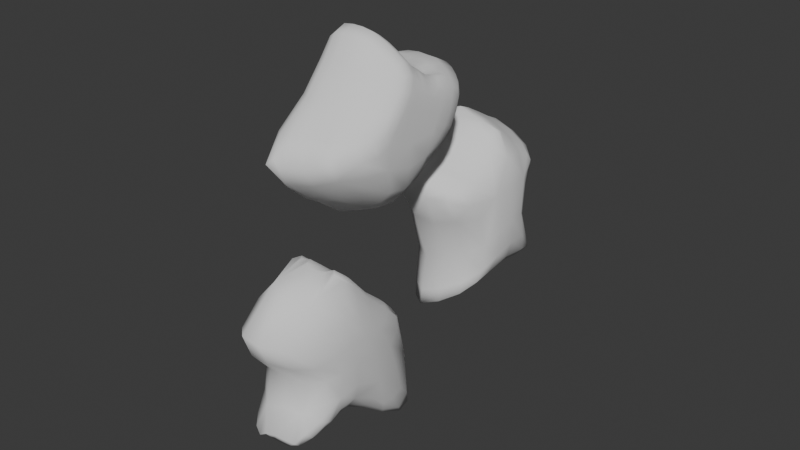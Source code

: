 # Source: Ore.blend  (saved by Blender 5.3.31; exported with 4.5.12 LTS)
import bpy
from mathutils import Matrix  # noqa: F401  (used for matrix-valued properties, if any)

bpy.ops.wm.read_factory_settings(use_empty=True)
scene = bpy.context.scene
scene.name = 'Scene'

# ---- world
world_world = bpy.data.worlds.new('World'); scene.world = world_world
world_world.use_nodes = True; world_world.node_tree.nodes.clear()
_N = world_world.node_tree.nodes; _L = world_world.node_tree.links
n0 = _N.new('ShaderNodeOutputWorld'); n0.name = 'World Output'; n0.location = (200, 100)
n1 = _N.new('ShaderNodeBackground'); n1.name = 'Background'; n1.location = (-200, 100)
n1.inputs[0].default_value = (0.05088, 0.05088, 0.05088, 1.0)
_L.new(n1.outputs[0], n0.inputs[0])
n0.is_active_output = True
world_world.color = (0.05088, 0.05088, 0.05088)
world_world.sun_shadow_jitter_overblur = 0.0

# ---- meshes
me_cube_001 = bpy.data.meshes.new('Cube.001')
me_cube_001.from_pydata([(-0.7845, -0.708, -0.6132), (-0.7845, -1.13, 0.3327), (-0.7845, 1.132, -1.163), (-0.7845, 0.3092, 0.404), (-0.1243, -0.4048, -0.4322), (-0.1243, -0.6574, 0.1342), (-0.1243, 0.6972, -0.7614), (-0.1243, 0.2044, 0.1769), (-0.7845, -0.0003279, -0.3844), (-0.7845, -0.1791, 0.05582), (-0.7845, 0.01141, 0.9624), (-0.7845, 0.8559, 0.1182), (-0.4544, 1.132, -1.163), (-0.4544, 0.3092, 0.404), (-0.1243, 0.5317, 0.005761), (-0.1243, 0.01901, -0.2952), (-0.1243, 0.02613, 0.5114), (-0.1243, -0.08806, -0.0316), (-0.4544, -0.708, -0.6132), (-0.4544, -1.13, 0.3327), (-0.4544, 0.01156, 0.9625), (-0.4544, -0.0003279, -0.3844), (-0.4544, -0.1791, 0.05582), (-0.1243, 0.02613, 0.005761), (-0.4544, 0.8559, 0.1182), (-0.7845, 0.01156, 0.1182), (-0.7845, -0.3482, -0.6697), (-0.6195, 1.132, -1.163), (-0.1243, 0.3617, -0.6306), (-0.2893, -0.708, -0.6132), (-0.7845, 0.5719, -0.9445), (-0.2893, 1.132, -1.163), (-0.1243, -0.1893, -0.4661), (-0.6195, -0.708, -0.6132), (-0.4544, -0.3482, -0.6697), (-0.4544, 0.5719, -0.9445), (-0.6195, -0.0003279, -0.3844), (-0.2893, -0.0003279, -0.3844), (-0.2893, 0.5719, -0.9445), (-0.6195, 0.5719, -0.9445), (-0.6195, -0.3482, -0.6697), (-0.2893, -0.3482, -0.6697), (-0.3444, 0.3092, 0.404), (-0.2343, 0.3092, 0.404), (-0.6745, 0.3092, 0.404), (-0.5644, 0.3092, 0.404), (-0.3444, 0.01122, 0.9623), (-0.2343, 0.01156, 0.9625), (-0.6745, 0.01141, 0.9625), (-0.5644, 0.01156, 0.9625), (-0.3444, 0.8559, 0.1182), (-0.2343, 0.8559, 0.1182), (-0.6745, 0.8559, 0.1182), (-0.5644, 0.8559, 0.1182), (-0.923, 1.239, -0.6494), (-0.923, 1.189, 0.9748), (-0.923, 3.239, -0.6494), (-0.923, 3.011, 1.063), (-0.1389, 1.603, -0.1734), (-0.1389, 1.572, 0.8145), (-0.1389, 2.82, -0.1734), (-0.1389, 2.681, 0.8685), (-0.923, 2.311, -0.2483), (-0.923, 1.856, -0.09703), (-0.8831, 2.095, 1.514), (-0.923, 2.441, 0.2281), (-0.5312, 3.088, -0.4767), (-0.5312, 2.892, 0.9962), (-0.1389, 2.334, 0.3604), (-0.1389, 2.255, 0.07061), (-0.1146, 2.124, 1.142), (-0.1389, 1.978, 0.1626), (-0.5312, 1.369, -0.4767), (-0.5312, 1.325, 0.92), (-0.4969, 2.105, 1.383), (-0.5312, 2.29, -0.1317), (-0.5312, 1.899, -0.001675), (-0.1389, 2.211, 0.4349), (-0.5312, 2.402, 0.2779), (-0.923, 2.239, 0.3506), (-0.7275, 1.189, 0.9748), (-0.3366, 1.189, 0.9748), (-0.2966, 2.095, 1.514), (-0.6876, 2.095, 1.514), (-0.9022, 2.422, 1.34), (-0.9229, 2.754, 1.16), (-0.1324, 1.975, 0.9937), (-0.1389, 1.785, 0.8907), (-0.923, 1.539, 1.1), (-0.9123, 1.85, 1.269), (-0.1389, 2.524, 0.9269), (-0.1263, 2.322, 1.037), (-0.5219, 1.894, 1.173), (-0.5312, 1.626, 1.028), (-0.5311, 2.671, 1.079), (-0.5133, 2.385, 1.234), (-0.9119, 0.2874, 1.054), (-0.9119, 0.634, 2.563), (-0.9119, 1.164, 1.177), (-0.9119, 1.815, 2.032), (-0.1547, 0.5134, 1.331), (-0.1547, 0.7254, 2.254), (-0.1533, 1.046, 1.41), (-0.1547, 1.448, 1.929), (-0.9119, 0.7266, 0.6646), (-0.9119, -0.4785, 1.609), (-0.9119, 0.9212, 2.271), (-0.9119, 1.524, 1.304), (-0.5109, 1.111, 1.271), (-0.5333, 1.815, 2.032), (-0.1547, 1.27, 1.484), (-0.1547, 0.782, 1.093), (-0.1547, 0.901, 2.076), (-0.1547, 0.04505, 1.67), (-0.5128, 0.3818, 1.163), (-0.5333, 0.634, 2.563), (-0.5333, 0.9212, 2.271), (-0.5128, 0.7498, 0.8359), (-0.5128, -0.2599, 1.627), (-0.1547, 0.7241, 1.696), (-0.5128, 1.418, 1.371), (-0.9119, 0.632, 1.65), (-0.9119, 0.3935, 1.951), (-0.9119, 1.34, 2.101), (-0.3542, 1.661, 1.982), (-0.1547, 0.8645, 2.179), (-0.7226, 0.634, 2.563), (-0.9119, 0.8614, 2.441), (-0.9119, 1.709, 1.659), (-0.7226, 1.815, 2.032), (-0.1547, 1.383, 1.701), (-0.1547, 1.157, 1.971), (-0.1547, 0.5783, 1.879), (-0.3542, 0.6722, 2.426), (-0.5333, 0.8614, 2.441), (-0.5333, 1.34, 2.101), (-0.3542, 0.9128, 2.182), (-0.7226, 0.9212, 2.271), (-0.7226, -0.4785, 1.609), (-0.3542, -0.2599, 1.627), (-0.5333, 0.3935, 1.951), (-0.1547, 0.4458, 1.63), (-0.1547, 1.008, 1.687), (-0.1547, 0.7952, 1.916), (-0.3542, 1.418, 1.371), (-0.7226, 1.524, 1.304), (-0.5333, 1.709, 1.659), (-0.9119, 1.097, 1.637), (-0.9119, 0.1768, 1.543), (-0.9119, 0.7482, 2.01), (-0.9119, 0.5919, 2.068), (-0.7226, 1.709, 1.659), (-0.1547, 1.118, 1.769), (-0.3542, 0.4707, 1.913), (-0.7226, 1.34, 2.101), (-0.3542, 1.264, 2.039), (-0.3542, 0.8627, 2.324), (-0.7226, 0.8614, 2.441), (-0.7226, 0.3935, 1.951), (-0.1547, 0.6996, 1.951), (-0.3542, 1.573, 1.669), (-0.9119, 1.276, 1.77), (-0.1547, 1.011, 1.951), (-0.5333, 1.102, 2.068), (-0.2494, 0.9212, 2.271), (-0.628, 0.9212, 2.271), (-0.9119, 1.102, 2.068), (-0.4387, 0.9212, 2.271), (-0.8172, 0.9212, 2.271), (-0.7226, 1.102, 2.068), (-0.628, 1.34, 2.101), (-0.8172, 1.34, 2.101), (-0.3542, 1.064, 2.012), (-0.2494, 1.34, 2.101), (-0.4387, 1.34, 2.101), (-0.2494, 1.102, 2.068), (-0.628, 1.102, 2.068), (-0.8172, 1.102, 2.068), (-0.4387, 1.102, 2.068)], [], [(25, 10, 3, 11), (51, 43, 7, 14), (23, 16, 5, 17), (22, 19, 1, 9), (41, 32, 4, 29), (20, 49, 48, 10, 1, 19), (16, 47, 46, 20, 19, 5), (42, 13, 20, 46), (44, 3, 10, 48), (40, 34, 18, 33), (39, 35, 21, 36), (38, 28, 15, 37), (18, 22, 9, 0, 33), (4, 17, 22, 18, 29), (17, 5, 19, 22), (15, 23, 17, 4, 32), (6, 14, 23, 15, 28), (14, 7, 16, 23), (12, 24, 50, 51, 14, 6, 31), (2, 11, 52, 53, 24, 12, 27), (53, 45, 13, 24), (8, 25, 11, 2, 30), (0, 9, 25, 8, 26), (9, 1, 10, 25), (35, 38, 37, 21), (12, 31, 38, 35), (31, 6, 28, 38), (30, 39, 36, 8), (2, 27, 39, 30), (27, 12, 35, 39), (26, 40, 33, 0), (8, 36, 40, 26), (36, 21, 34, 40), (34, 41, 29, 18), (21, 37, 41, 34), (37, 15, 32, 41), (11, 3, 44, 52), (52, 44, 45, 53), (13, 45, 49, 20), (45, 44, 48, 49), (7, 43, 47, 16), (43, 42, 46, 47), (24, 13, 42, 50), (50, 42, 43, 51), (79, 64, 84, 85, 57, 65), (78, 67, 61, 68), (77, 70, 86, 87, 59, 71), (76, 73, 80, 55, 63), (75, 69, 58, 72), (93, 88, 55, 80, 73), (87, 93, 73, 81, 59), (91, 95, 74, 82, 70), (95, 84, 64, 83, 74), (62, 75, 72, 54), (56, 66, 75, 62), (66, 60, 69, 75), (72, 76, 63, 54), (58, 71, 76, 72), (71, 59, 81, 73, 76), (69, 77, 71, 58), (60, 68, 77, 69), (68, 61, 90, 91, 70, 77), (66, 78, 68, 60), (56, 65, 78, 66), (65, 57, 67, 78), (62, 79, 65, 56), (54, 63, 79, 62), (63, 55, 88, 89, 64, 79), (67, 57, 85, 94), (94, 85, 84, 95), (61, 67, 94, 90), (90, 94, 95, 91), (70, 82, 74, 92, 86), (86, 92, 93, 87), (74, 83, 64, 89, 92), (92, 89, 88, 93), (161, 123, 99, 128), (160, 124, 103, 130), (159, 125, 101, 132), (158, 126, 97, 122), (117, 111, 100, 114), (157, 127, 97, 126), (156, 134, 115, 133), (178, 163, 116, 167), (177, 166, 106, 168), (104, 117, 114, 96), (98, 108, 117, 104), (108, 102, 111, 117), (114, 118, 138, 105, 96), (100, 113, 139, 118, 114), (153, 133, 115, 140), (111, 119, 141, 113, 100), (102, 110, 142, 119, 111), (152, 131, 162, 112, 143), (108, 120, 144, 110, 102), (98, 107, 145, 120, 108), (151, 129, 109, 146), (104, 121, 147, 107, 98), (96, 105, 148, 121, 104), (150, 127, 106, 149), (148, 150, 149, 121), (105, 122, 150, 148), (122, 97, 127, 150), (145, 151, 146, 120), (107, 128, 151, 145), (128, 99, 129, 151), (142, 152, 143, 119), (110, 130, 152, 142), (130, 103, 131, 152), (139, 153, 140, 118), (113, 132, 153, 139), (132, 101, 133, 153), (176, 169, 137, 165), (109, 129, 154, 170, 135), (129, 99, 123, 171, 154), (175, 172, 136, 164), (103, 124, 155, 173, 131), (124, 109, 135, 174, 155), (125, 156, 133, 101), (112, 164, 136, 156, 125), (136, 167, 116, 134, 156), (134, 157, 126, 115), (116, 165, 137, 157, 134), (137, 168, 106, 127, 157), (138, 158, 122, 105), (118, 140, 158, 138), (140, 115, 126, 158), (141, 159, 132, 113), (119, 143, 159, 141), (143, 112, 125, 159), (144, 160, 130, 110), (120, 146, 160, 144), (146, 109, 124, 160), (147, 161, 128, 107), (121, 149, 161, 147), (149, 106, 166, 123, 161), (162, 175, 164, 112), (131, 173, 175, 162), (173, 155, 172, 175), (163, 176, 165, 116), (135, 170, 176, 163), (170, 154, 169, 176), (169, 177, 168, 137), (154, 171, 177, 169), (171, 123, 166, 177), (172, 178, 167, 136), (155, 174, 178, 172), (174, 135, 163, 178)])
me_cube_001.polygons.foreach_set('use_smooth', [True] * 148)
_uv = me_cube_001.uv_layers.new(name='UVMap')
_uv.uv.foreach_set('vector', [0.5, 0.125, 0.625, 0.125, 0.625, 0.25, 0.5, 0.25, 0.5, 0.4583, 0.625, 0.4583, 0.625, 0.5, 0.5, 0.5, 0.5, 0.625, 0.625, 0.625, 0.625, 0.75, 0.5, 0.75, 0.5, 0.875, 0.625, 0.875, 0.625, 1.0, 0.5, 1.0, 0.3125, 0.6875, 0.375, 0.6875, 0.375, 0.75, 0.3125, 0.75, 0.75, 0.625, 0.7917, 0.625, 0.8333, 0.625, 0.875, 0.625, 0.875, 0.75, 0.75, 0.75, 0.625, 0.625, 0.6667, 0.625, 0.7083, 0.625, 0.75, 0.625, 0.75, 0.75, 0.625, 0.75, 0.7083, 0.5, 0.75, 0.5, 0.75, 0.625, 0.7083, 0.625, 0.8333, 0.5, 0.875, 0.5, 0.875, 0.625, 0.8333, 0.625, 0.1875, 0.6875, 0.25, 0.6875, 0.25, 0.75, 0.1875, 0.75, 0.1875, 0.5625, 0.25, 0.5625, 0.25, 0.625, 0.1875, 0.625, 0.3125, 0.5625, 0.375, 0.5625, 0.375, 0.625, 0.3125, 0.625, 0.375, 0.875, 0.5, 0.875, 0.5, 1.0, 0.375, 1.0, 0.375, 0.9375, 0.375, 0.75, 0.5, 0.75, 0.5, 0.875, 0.375, 0.875, 0.375, 0.8125, 0.5, 0.75, 0.625, 0.75, 0.625, 0.875, 0.5, 0.875, 0.375, 0.625, 0.5, 0.625, 0.5, 0.75, 0.375, 0.75, 0.375, 0.6875, 0.375, 0.5, 0.5, 0.5, 0.5, 0.625, 0.375, 0.625, 0.375, 0.5625, 0.5, 0.5, 0.625, 0.5, 0.625, 0.625, 0.5, 0.625, 0.375, 0.375, 0.5, 0.375, 0.5, 0.4167, 0.5, 0.4583, 0.5, 0.5, 0.375, 0.5, 0.375, 0.4375, 0.375, 0.25, 0.5, 0.25, 0.5, 0.2917, 0.5, 0.3333, 0.5, 0.375, 0.375, 0.375, 0.375, 0.3125, 0.5, 0.3333, 0.625, 0.3333, 0.625, 0.375, 0.5, 0.375, 0.375, 0.125, 0.5, 0.125, 0.5, 0.25, 0.375, 0.25, 0.375, 0.1875, 0.375, 0.0, 0.5, 0.0, 0.5, 0.125, 0.375, 0.125, 0.375, 0.0625, 0.5, 0.0, 0.625, 0.0, 0.625, 0.125, 0.5, 0.125, 0.25, 0.5625, 0.3125, 0.5625, 0.3125, 0.625, 0.25, 0.625, 0.25, 0.5, 0.3125, 0.5, 0.3125, 0.5625, 0.25, 0.5625, 0.3125, 0.5, 0.375, 0.5, 0.375, 0.5625, 0.3125, 0.5625, 0.125, 0.5625, 0.1875, 0.5625, 0.1875, 0.625, 0.125, 0.625, 0.125, 0.5, 0.1875, 0.5, 0.1875, 0.5625, 0.125, 0.5625, 0.1875, 0.5, 0.25, 0.5, 0.25, 0.5625, 0.1875, 0.5625, 0.125, 0.6875, 0.1875, 0.6875, 0.1875, 0.75, 0.125, 0.75, 0.125, 0.625, 0.1875, 0.625, 0.1875, 0.6875, 0.125, 0.6875, 0.1875, 0.625, 0.25, 0.625, 0.25, 0.6875, 0.1875, 0.6875, 0.25, 0.6875, 0.3125, 0.6875, 0.3125, 0.75, 0.25, 0.75, 0.25, 0.625, 0.3125, 0.625, 0.3125, 0.6875, 0.25, 0.6875, 0.3125, 0.625, 0.375, 0.625, 0.375, 0.6875, 0.3125, 0.6875, 0.5, 0.25, 0.625, 0.25, 0.625, 0.2917, 0.5, 0.2917, 0.5, 0.2917, 0.625, 0.2917, 0.625, 0.3333, 0.5, 0.3333, 0.75, 0.5, 0.7917, 0.5, 0.7917, 0.625, 0.75, 0.625, 0.7917, 0.5, 0.8333, 0.5, 0.8333, 0.625, 0.7917, 0.625, 0.625, 0.5, 0.6667, 0.5, 0.6667, 0.625, 0.625, 0.625, 0.6667, 0.5, 0.7083, 0.5, 0.7083, 0.625, 0.6667, 0.625, 0.5, 0.375, 0.625, 0.375, 0.625, 0.4167, 0.5, 0.4167, 0.5, 0.4167, 0.625, 0.4167, 0.625, 0.4583, 0.5, 0.4583, 0.5, 0.125, 0.625, 0.125, 0.625, 0.1667, 0.625, 0.2083, 0.625, 0.25, 0.5, 0.25, 0.5, 0.375, 0.625, 0.375, 0.625, 0.5, 0.5, 0.5, 0.5, 0.625, 0.625, 0.625, 0.625, 0.6667, 0.625, 0.7083, 0.625, 0.75, 0.5, 0.75, 0.5, 0.875, 0.625, 0.875, 0.625, 0.9375, 0.625, 1.0, 0.5, 1.0, 0.25, 0.625, 0.375, 0.625, 0.375, 0.75, 0.25, 0.75, 0.75, 0.7083, 0.875, 0.7083, 0.875, 0.75, 0.8125, 0.75, 0.75, 0.75, 0.625, 0.7083, 0.75, 0.7083, 0.75, 0.75, 0.6875, 0.75, 0.625, 0.75, 0.625, 0.5833, 0.75, 0.5833, 0.75, 0.625, 0.6875, 0.625, 0.625, 0.625, 0.75, 0.5833, 0.875, 0.5833, 0.875, 0.625, 0.8125, 0.625, 0.75, 0.625, 0.125, 0.625, 0.25, 0.625, 0.25, 0.75, 0.125, 0.75, 0.125, 0.5, 0.25, 0.5, 0.25, 0.625, 0.125, 0.625, 0.25, 0.5, 0.375, 0.5, 0.375, 0.625, 0.25, 0.625, 0.375, 0.875, 0.5, 0.875, 0.5, 1.0, 0.375, 1.0, 0.375, 0.75, 0.5, 0.75, 0.5, 0.875, 0.375, 0.875, 0.5, 0.75, 0.625, 0.75, 0.625, 0.8125, 0.625, 0.875, 0.5, 0.875, 0.375, 0.625, 0.5, 0.625, 0.5, 0.75, 0.375, 0.75, 0.375, 0.5, 0.5, 0.5, 0.5, 0.625, 0.375, 0.625, 0.5, 0.5, 0.625, 0.5, 0.625, 0.5417, 0.625, 0.5833, 0.625, 0.625, 0.5, 0.625, 0.375, 0.375, 0.5, 0.375, 0.5, 0.5, 0.375, 0.5, 0.375, 0.25, 0.5, 0.25, 0.5, 0.375, 0.375, 0.375, 0.5, 0.25, 0.625, 0.25, 0.625, 0.375, 0.5, 0.375, 0.375, 0.125, 0.5, 0.125, 0.5, 0.25, 0.375, 0.25, 0.375, 0.0, 0.5, 0.0, 0.5, 0.125, 0.375, 0.125, 0.5, 0.0, 0.625, 0.0, 0.625, 0.04167, 0.625, 0.08333, 0.625, 0.125, 0.5, 0.125, 0.75, 0.5, 0.875, 0.5, 0.875, 0.5417, 0.75, 0.5417, 0.75, 0.5417, 0.875, 0.5417, 0.875, 0.5833, 0.75, 0.5833, 0.625, 0.5, 0.75, 0.5, 0.75, 0.5417, 0.625, 0.5417, 0.625, 0.5417, 0.75, 0.5417, 0.75, 0.5833, 0.625, 0.5833, 0.625, 0.625, 0.6875, 0.625, 0.75, 0.625, 0.75, 0.6667, 0.625, 0.6667, 0.625, 0.6667, 0.75, 0.6667, 0.75, 0.7083, 0.625, 0.7083, 0.75, 0.625, 0.8125, 0.625, 0.875, 0.625, 0.875, 0.6667, 0.75, 0.6667, 0.75, 0.6667, 0.875, 0.6667, 0.875, 0.7083, 0.75, 0.7083, 0.5625, 0.1875, 0.625, 0.1875, 0.625, 0.25, 0.5625, 0.25, 0.5625, 0.4375, 0.625, 0.4375, 0.625, 0.5, 0.5625, 0.5, 0.5625, 0.6875, 0.625, 0.6875, 0.625, 0.75, 0.5625, 0.75, 0.5625, 0.9375, 0.625, 0.9375, 0.625, 1.0, 0.5625, 1.0, 0.25, 0.625, 0.375, 0.625, 0.375, 0.75, 0.25, 0.75, 0.8125, 0.6875, 0.875, 0.6875, 0.875, 0.75, 0.8125, 0.75, 0.6875, 0.6875, 0.75, 0.6875, 0.75, 0.75, 0.6875, 0.75, 0.7188, 0.5938, 0.75, 0.5938, 0.75, 0.625, 0.7188, 0.625, 0.8438, 0.5938, 0.875, 0.5938, 0.875, 0.625, 0.8438, 0.625, 0.125, 0.625, 0.25, 0.625, 0.25, 0.75, 0.125, 0.75, 0.125, 0.5, 0.25, 0.5, 0.25, 0.625, 0.125, 0.625, 0.25, 0.5, 0.375, 0.5, 0.375, 0.625, 0.25, 0.625, 0.375, 0.875, 0.5, 0.875, 0.5, 0.9375, 0.5, 1.0, 0.375, 1.0, 0.375, 0.75, 0.5, 0.75, 0.5, 0.8125, 0.5, 0.875, 0.375, 0.875, 0.5625, 0.8125, 0.625, 0.8125, 0.625, 0.875, 0.5625, 0.875, 0.375, 0.625, 0.5, 0.625, 0.5, 0.6875, 0.5, 0.75, 0.375, 0.75, 0.375, 0.5, 0.5, 0.5, 0.5, 0.5625, 0.5, 0.625, 0.375, 0.625, 0.5625, 0.5625, 0.625, 0.5625, 0.625, 0.5938, 0.625, 0.625, 0.5625, 0.625, 0.375, 0.375, 0.5, 0.375, 0.5, 0.4375, 0.5, 0.5, 0.375, 0.5, 0.375, 0.25, 0.5, 0.25, 0.5, 0.3125, 0.5, 0.375, 0.375, 0.375, 0.5625, 0.3125, 0.625, 0.3125, 0.625, 0.375, 0.5625, 0.375, 0.375, 0.125, 0.5, 0.125, 0.5, 0.1875, 0.5, 0.25, 0.375, 0.25, 0.375, 0.0, 0.5, 0.0, 0.5, 0.0625, 0.5, 0.125, 0.375, 0.125, 0.5625, 0.0625, 0.625, 0.0625, 0.625, 0.125, 0.5625, 0.125, 0.5, 0.0625, 0.5625, 0.0625, 0.5625, 0.125, 0.5, 0.125, 0.5, 0.0, 0.5625, 0.0, 0.5625, 0.0625, 0.5, 0.0625, 0.5625, 0.0, 0.625, 0.0, 0.625, 0.0625, 0.5625, 0.0625, 0.5, 0.3125, 0.5625, 0.3125, 0.5625, 0.375, 0.5, 0.375, 0.5, 0.25, 0.5625, 0.25, 0.5625, 0.3125, 0.5, 0.3125, 0.5625, 0.25, 0.625, 0.25, 0.625, 0.3125, 0.5625, 0.3125, 0.5, 0.5625, 0.5625, 0.5625, 0.5625, 0.625, 0.5, 0.625, 0.5, 0.5, 0.5625, 0.5, 0.5625, 0.5625, 0.5, 0.5625, 0.5625, 0.5, 0.625, 0.5, 0.625, 0.5625, 0.5625, 0.5625, 0.5, 0.8125, 0.5625, 0.8125, 0.5625, 0.875, 0.5, 0.875, 0.5, 0.75, 0.5625, 0.75, 0.5625, 0.8125, 0.5, 0.8125, 0.5625, 0.75, 0.625, 0.75, 0.625, 0.8125, 0.5625, 0.8125, 0.7812, 0.5938, 0.8125, 0.5938, 0.8125, 0.625, 0.7812, 0.625, 0.75, 0.5, 0.8125, 0.5, 0.8125, 0.5625, 0.7812, 0.5625, 0.75, 0.5625, 0.8125, 0.5, 0.875, 0.5, 0.875, 0.5625, 0.8438, 0.5625, 0.8125, 0.5625, 0.6562, 0.5938, 0.6875, 0.5938, 0.6875, 0.625, 0.6562, 0.625, 0.625, 0.5, 0.6875, 0.5, 0.6875, 0.5625, 0.6562, 0.5625, 0.625, 0.5625, 0.6875, 0.5, 0.75, 0.5, 0.75, 0.5625, 0.7188, 0.5625, 0.6875, 0.5625, 0.625, 0.6875, 0.6875, 0.6875, 0.6875, 0.75, 0.625, 0.75, 0.625, 0.625, 0.6562, 0.625, 0.6875, 0.625, 0.6875, 0.6875, 0.625, 0.6875, 0.6875, 0.625, 0.7188, 0.625, 0.75, 0.625, 0.75, 0.6875, 0.6875, 0.6875, 0.75, 0.6875, 0.8125, 0.6875, 0.8125, 0.75, 0.75, 0.75, 0.75, 0.625, 0.7812, 0.625, 0.8125, 0.625, 0.8125, 0.6875, 0.75, 0.6875, 0.8125, 0.625, 0.8438, 0.625, 0.875, 0.625, 0.875, 0.6875, 0.8125, 0.6875, 0.5, 0.9375, 0.5625, 0.9375, 0.5625, 1.0, 0.5, 1.0, 0.5, 0.875, 0.5625, 0.875, 0.5625, 0.9375, 0.5, 0.9375, 0.5625, 0.875, 0.625, 0.875, 0.625, 0.9375, 0.5625, 0.9375, 0.5, 0.6875, 0.5625, 0.6875, 0.5625, 0.75, 0.5, 0.75, 0.5, 0.625, 0.5625, 0.625, 0.5625, 0.6875, 0.5, 0.6875, 0.5625, 0.625, 0.625, 0.625, 0.625, 0.6875, 0.5625, 0.6875, 0.5, 0.4375, 0.5625, 0.4375, 0.5625, 0.5, 0.5, 0.5, 0.5, 0.375, 0.5625, 0.375, 0.5625, 0.4375, 0.5, 0.4375, 0.5625, 0.375, 0.625, 0.375, 0.625, 0.4375, 0.5625, 0.4375, 0.5, 0.1875, 0.5625, 0.1875, 0.5625, 0.25, 0.5, 0.25, 0.5, 0.125, 0.5625, 0.125, 0.5625, 0.1875, 0.5, 0.1875, 0.5625, 0.125, 0.625, 0.125, 0.625, 0.1562, 0.625, 0.1875, 0.5625, 0.1875, 0.625, 0.5938, 0.6562, 0.5938, 0.6562, 0.625, 0.625, 0.625, 0.625, 0.5625, 0.6562, 0.5625, 0.6562, 0.5938, 0.625, 0.5938, 0.6562, 0.5625, 0.6875, 0.5625, 0.6875, 0.5938, 0.6562, 0.5938, 0.75, 0.5938, 0.7812, 0.5938, 0.7812, 0.625, 0.75, 0.625, 0.75, 0.5625, 0.7812, 0.5625, 0.7812, 0.5938, 0.75, 0.5938, 0.7812, 0.5625, 0.8125, 0.5625, 0.8125, 0.5938, 0.7812, 0.5938, 0.8125, 0.5938, 0.8438, 0.5938, 0.8438, 0.625, 0.8125, 0.625, 0.8125, 0.5625, 0.8438, 0.5625, 0.8438, 0.5938, 0.8125, 0.5938, 0.8438, 0.5625, 0.875, 0.5625, 0.875, 0.5938, 0.8438, 0.5938, 0.6875, 0.5938, 0.7188, 0.5938, 0.7188, 0.625, 0.6875, 0.625, 0.6875, 0.5625, 0.7188, 0.5625, 0.7188, 0.5938, 0.6875, 0.5938, 0.7188, 0.5625, 0.75, 0.5625, 0.75, 0.5938, 0.7188, 0.5938])
_ca = me_cube_001.color_attributes.new('Attribute', 'BYTE_COLOR', 'CORNER')
_ca.data.foreach_set('color', [0.8714, 0.1812, 1.0, 1.0, 0.8714, 0.1812, 1.0, 1.0, 0.8714, 0.1812, 1.0, 1.0, 0.8714, 0.1812, 1.0, 1.0, 0.8714, 0.1812, 1.0, 1.0, 0.8714, 0.1812, 1.0, 1.0, 0.8714, 0.1812, 1.0, 1.0, 0.8714, 0.1812, 1.0, 1.0, 0.8714, 0.1812, 1.0, 1.0, 0.8714, 0.1812, 1.0, 1.0, 0.8714, 0.1812, 1.0, 1.0, 0.8714, 0.1812, 1.0, 1.0, 0.8714, 0.1812, 1.0, 1.0, 0.8714, 0.1812, 1.0, 1.0, 0.8714, 0.1812, 1.0, 1.0, 0.8714, 0.1812, 1.0, 1.0, 0.8714, 0.1812, 1.0, 1.0, 0.8714, 0.1812, 1.0, 1.0, 0.8714, 0.1812, 1.0, 1.0, 0.8714, 0.1812, 1.0, 1.0, 0.8714, 0.1812, 1.0, 1.0, 0.8714, 0.1812, 1.0, 1.0, 0.8714, 0.1812, 1.0, 1.0, 0.8714, 0.1812, 1.0, 1.0, 0.8714, 0.1812, 1.0, 1.0, 0.8714, 0.1812, 1.0, 1.0, 0.8714, 0.1812, 1.0, 1.0, 0.8714, 0.1812, 1.0, 1.0, 0.8714, 0.1812, 1.0, 1.0, 0.8714, 0.1812, 1.0, 1.0, 0.8714, 0.1812, 1.0, 1.0, 0.8714, 0.1812, 1.0, 1.0, 0.8714, 0.1812, 1.0, 1.0, 0.8714, 0.1812, 1.0, 1.0, 0.8714, 0.1812, 1.0, 1.0, 0.8714, 0.1812, 1.0, 1.0, 0.8714, 0.1812, 1.0, 1.0, 0.8714, 0.1812, 1.0, 1.0, 0.8714, 0.1812, 1.0, 1.0, 0.8714, 0.1812, 1.0, 1.0, 0.8714, 0.1812, 1.0, 1.0, 0.8714, 0.1812, 1.0, 1.0, 0.8714, 0.1812, 1.0, 1.0, 0.8714, 0.1812, 1.0, 1.0, 0.8714, 0.1812, 1.0, 1.0, 0.8714, 0.1812, 1.0, 1.0, 0.8714, 0.1812, 1.0, 1.0, 0.8714, 0.1812, 1.0, 1.0, 0.8714, 0.1812, 1.0, 1.0, 0.8714, 0.1812, 1.0, 1.0, 0.8714, 0.1812, 1.0, 1.0, 0.8714, 0.1812, 1.0, 1.0, 0.8714, 0.1812, 1.0, 1.0, 0.8714, 0.1812, 1.0, 1.0, 0.8714, 0.1812, 1.0, 1.0, 0.8714, 0.1812, 1.0, 1.0, 0.8714, 0.1812, 1.0, 1.0, 0.8714, 0.1812, 1.0, 1.0, 0.8714, 0.1812, 1.0, 1.0, 0.8714, 0.1812, 1.0, 1.0, 0.8714, 0.1812, 1.0, 1.0, 0.8714, 0.1812, 1.0, 1.0, 0.8714, 0.1812, 1.0, 1.0, 0.8714, 0.1812, 1.0, 1.0, 0.8714, 0.1812, 1.0, 1.0, 0.8714, 0.1812, 1.0, 1.0, 0.8714, 0.1812, 1.0, 1.0, 0.8714, 0.1812, 1.0, 1.0, 0.8714, 0.1812, 1.0, 1.0, 0.8714, 0.1812, 1.0, 1.0, 0.8714, 0.1812, 1.0, 1.0, 0.8714, 0.1812, 1.0, 1.0, 0.8714, 0.1812, 1.0, 1.0, 0.8714, 0.1812, 1.0, 1.0, 0.8714, 0.1812, 1.0, 1.0, 0.8714, 0.1812, 1.0, 1.0, 0.8714, 0.1812, 1.0, 1.0, 0.8714, 0.1812, 1.0, 1.0, 0.8714, 0.1812, 1.0, 1.0, 0.8714, 0.1812, 1.0, 1.0, 0.8714, 0.1812, 1.0, 1.0, 0.8714, 0.1812, 1.0, 1.0, 0.8714, 0.1812, 1.0, 1.0, 0.8714, 0.1812, 1.0, 1.0, 0.8714, 0.1812, 1.0, 1.0, 0.8714, 0.1812, 1.0, 1.0, 0.8714, 0.1812, 1.0, 1.0, 0.8714, 0.1812, 1.0, 1.0, 0.8714, 0.1812, 1.0, 1.0, 0.8714, 0.1812, 1.0, 1.0, 0.8714, 0.1812, 1.0, 1.0, 0.8714, 0.1812, 1.0, 1.0, 0.8714, 0.1812, 1.0, 1.0, 0.8714, 0.1812, 1.0, 1.0, 0.8714, 0.1812, 1.0, 1.0, 0.8714, 0.1812, 1.0, 1.0, 0.8714, 0.1812, 1.0, 1.0, 0.8714, 0.1812, 1.0, 1.0, 0.8714, 0.1812, 1.0, 1.0, 0.8714, 0.1812, 1.0, 1.0, 0.8714, 0.1812, 1.0, 1.0, 0.8714, 0.1812, 1.0, 1.0, 0.8714, 0.1812, 1.0, 1.0, 0.8714, 0.1812, 1.0, 1.0, 0.8714, 0.1812, 1.0, 1.0, 0.8714, 0.1812, 1.0, 1.0, 0.8714, 0.1812, 1.0, 1.0, 0.8714, 0.1812, 1.0, 1.0, 0.8714, 0.1812, 1.0, 1.0, 0.8714, 0.1812, 1.0, 1.0, 0.8714, 0.1812, 1.0, 1.0, 0.8714, 0.1812, 1.0, 1.0, 0.8714, 0.1812, 1.0, 1.0, 0.8714, 0.1812, 1.0, 1.0, 0.8714, 0.1812, 1.0, 1.0, 0.8714, 0.1812, 1.0, 1.0, 0.8714, 0.1812, 1.0, 1.0, 0.8714, 0.1812, 1.0, 1.0, 0.8714, 0.1812, 1.0, 1.0, 0.8714, 0.1812, 1.0, 1.0, 0.8714, 0.1812, 1.0, 1.0, 0.8714, 0.1812, 1.0, 1.0, 0.8714, 0.1812, 1.0, 1.0, 0.8714, 0.1812, 1.0, 1.0, 0.8714, 0.1812, 1.0, 1.0, 0.8714, 0.1812, 1.0, 1.0, 0.8714, 0.1812, 1.0, 1.0, 0.8714, 0.1812, 1.0, 1.0, 0.8714, 0.1812, 1.0, 1.0, 0.8714, 0.1812, 1.0, 1.0, 0.8714, 0.1812, 1.0, 1.0, 0.8714, 0.1812, 1.0, 1.0, 0.8714, 0.1812, 1.0, 1.0, 0.8714, 0.1812, 1.0, 1.0, 0.8714, 0.1812, 1.0, 1.0, 0.8714, 0.1812, 1.0, 1.0, 0.8714, 0.1812, 1.0, 1.0, 0.8714, 0.1812, 1.0, 1.0, 0.8714, 0.1812, 1.0, 1.0, 0.8714, 0.1812, 1.0, 1.0, 0.8714, 0.1812, 1.0, 1.0, 0.8714, 0.1812, 1.0, 1.0, 0.8714, 0.1812, 1.0, 1.0, 0.8714, 0.1812, 1.0, 1.0, 0.8714, 0.1812, 1.0, 1.0, 0.8714, 0.1812, 1.0, 1.0, 0.8714, 0.1812, 1.0, 1.0, 0.8714, 0.1812, 1.0, 1.0, 0.8714, 0.1812, 1.0, 1.0, 0.8714, 0.1812, 1.0, 1.0, 0.8714, 0.1812, 1.0, 1.0, 0.8714, 0.1812, 1.0, 1.0, 0.8714, 0.1812, 1.0, 1.0, 0.8714, 0.1812, 1.0, 1.0, 0.8714, 0.1812, 1.0, 1.0, 0.8714, 0.1812, 1.0, 1.0, 0.8714, 0.1812, 1.0, 1.0, 0.8714, 0.1812, 1.0, 1.0, 0.8714, 0.1812, 1.0, 1.0, 0.8714, 0.1812, 1.0, 1.0, 0.8714, 0.1812, 1.0, 1.0, 0.8714, 0.1812, 1.0, 1.0, 0.8714, 0.1812, 1.0, 1.0, 0.8714, 0.1812, 1.0, 1.0, 0.8714, 0.1812, 1.0, 1.0, 0.8714, 0.1812, 1.0, 1.0, 0.8714, 0.1812, 1.0, 1.0, 0.8714, 0.1812, 1.0, 1.0, 0.8714, 0.1812, 1.0, 1.0, 0.8714, 0.1812, 1.0, 1.0, 0.8714, 0.1812, 1.0, 1.0, 0.8714, 0.1812, 1.0, 1.0, 0.8714, 0.1812, 1.0, 1.0, 0.8714, 0.1812, 1.0, 1.0, 0.8714, 0.1812, 1.0, 1.0, 0.8714, 0.1812, 1.0, 1.0, 0.8714, 0.1812, 1.0, 1.0, 0.8714, 0.1812, 1.0, 1.0, 0.8714, 0.1812, 1.0, 1.0, 0.8714, 0.1812, 1.0, 1.0, 0.8714, 0.1812, 1.0, 1.0, 0.8714, 0.1812, 1.0, 1.0, 0.8714, 0.1812, 1.0, 1.0, 0.8714, 0.1812, 1.0, 1.0, 0.8714, 0.1812, 1.0, 1.0, 0.8714, 0.1812, 1.0, 1.0, 0.8714, 0.1812, 1.0, 1.0, 0.8714, 0.1812, 1.0, 1.0, 0.8714, 0.1812, 1.0, 1.0, 0.8714, 0.1812, 1.0, 1.0, 0.8714, 0.1812, 1.0, 1.0, 0.8714, 0.1812, 1.0, 1.0, 1.0, 1.0, 0.0, 1.0, 1.0, 1.0, 0.0, 1.0, 1.0, 1.0, 0.0, 1.0, 1.0, 1.0, 0.0, 1.0, 1.0, 1.0, 0.0, 1.0, 1.0, 1.0, 0.0, 1.0, 1.0, 1.0, 0.0, 1.0, 1.0, 1.0, 0.0, 1.0, 1.0, 1.0, 0.0, 1.0, 1.0, 1.0, 0.0, 1.0, 1.0, 1.0, 0.0, 1.0, 1.0, 1.0, 0.0, 1.0, 1.0, 1.0, 0.0, 1.0, 1.0, 1.0, 0.0, 1.0, 1.0, 1.0, 0.0, 1.0, 1.0, 1.0, 0.0, 1.0, 1.0, 1.0, 0.0, 1.0, 1.0, 1.0, 0.0, 1.0, 1.0, 1.0, 0.0, 1.0, 1.0, 1.0, 0.0, 1.0, 1.0, 1.0, 0.0, 1.0, 1.0, 1.0, 0.0, 1.0, 1.0, 1.0, 0.0, 1.0, 1.0, 1.0, 0.0, 1.0, 1.0, 1.0, 0.0, 1.0, 1.0, 1.0, 0.0, 1.0, 1.0, 1.0, 0.0, 1.0, 1.0, 1.0, 0.0, 1.0, 1.0, 1.0, 0.0, 1.0, 1.0, 1.0, 0.0, 1.0, 1.0, 1.0, 0.0, 1.0, 1.0, 1.0, 0.0, 1.0, 1.0, 1.0, 0.0, 1.0, 1.0, 1.0, 0.0, 1.0, 1.0, 1.0, 0.0, 1.0, 1.0, 1.0, 0.0, 1.0, 1.0, 1.0, 0.0, 1.0, 1.0, 1.0, 0.0, 1.0, 1.0, 1.0, 0.0, 1.0, 1.0, 1.0, 0.0, 1.0, 1.0, 1.0, 0.0, 1.0, 1.0, 1.0, 0.0, 1.0, 1.0, 1.0, 0.0, 1.0, 1.0, 1.0, 0.0, 1.0, 1.0, 1.0, 0.0, 1.0, 1.0, 1.0, 0.0, 1.0, 1.0, 1.0, 0.0, 1.0, 1.0, 1.0, 0.0, 1.0, 1.0, 1.0, 0.0, 1.0, 1.0, 1.0, 0.0, 1.0, 1.0, 1.0, 0.0, 1.0, 1.0, 1.0, 0.0, 1.0, 1.0, 1.0, 0.0, 1.0, 1.0, 1.0, 0.0, 1.0, 1.0, 1.0, 0.0, 1.0, 1.0, 1.0, 0.0, 1.0, 1.0, 1.0, 0.0, 1.0, 1.0, 1.0, 0.0, 1.0, 1.0, 1.0, 0.0, 1.0, 1.0, 1.0, 0.0, 1.0, 1.0, 1.0, 0.0, 1.0, 1.0, 1.0, 0.0, 1.0, 1.0, 1.0, 0.0, 1.0, 1.0, 1.0, 0.0, 1.0, 1.0, 1.0, 0.0, 1.0, 1.0, 1.0, 0.0, 1.0, 1.0, 1.0, 0.0, 1.0, 1.0, 1.0, 0.0, 1.0, 1.0, 1.0, 0.0, 1.0, 1.0, 1.0, 0.0, 1.0, 1.0, 1.0, 0.0, 1.0, 1.0, 1.0, 0.0, 1.0, 1.0, 1.0, 0.0, 1.0, 1.0, 1.0, 0.0, 1.0, 1.0, 1.0, 0.0, 1.0, 1.0, 1.0, 0.0, 1.0, 1.0, 1.0, 0.0, 1.0, 1.0, 1.0, 0.0, 1.0, 1.0, 1.0, 0.0, 1.0, 1.0, 1.0, 0.0, 1.0, 1.0, 1.0, 0.0, 1.0, 1.0, 1.0, 0.0, 1.0, 1.0, 1.0, 0.0, 1.0, 1.0, 1.0, 0.0, 1.0, 1.0, 1.0, 0.0, 1.0, 1.0, 1.0, 0.0, 1.0, 1.0, 1.0, 0.0, 1.0, 1.0, 1.0, 0.0, 1.0, 1.0, 1.0, 0.0, 1.0, 1.0, 1.0, 0.0, 1.0, 1.0, 1.0, 0.0, 1.0, 1.0, 1.0, 0.0, 1.0, 1.0, 1.0, 0.0, 1.0, 1.0, 1.0, 0.0, 1.0, 1.0, 1.0, 0.0, 1.0, 1.0, 1.0, 0.0, 1.0, 1.0, 1.0, 0.0, 1.0, 1.0, 1.0, 0.0, 1.0, 1.0, 1.0, 0.0, 1.0, 1.0, 1.0, 0.0, 1.0, 1.0, 1.0, 0.0, 1.0, 1.0, 1.0, 0.0, 1.0, 1.0, 1.0, 0.0, 1.0, 1.0, 1.0, 0.0, 1.0, 1.0, 1.0, 0.0, 1.0, 1.0, 1.0, 0.0, 1.0, 1.0, 1.0, 0.0, 1.0, 1.0, 1.0, 0.0, 1.0, 1.0, 1.0, 0.0, 1.0, 1.0, 1.0, 0.0, 1.0, 1.0, 1.0, 0.0, 1.0, 1.0, 1.0, 0.0, 1.0, 1.0, 1.0, 0.0, 1.0, 1.0, 1.0, 0.0, 1.0, 1.0, 1.0, 0.0, 1.0, 1.0, 1.0, 0.0, 1.0, 1.0, 1.0, 0.0, 1.0, 1.0, 1.0, 0.0, 1.0, 1.0, 1.0, 0.0, 1.0, 1.0, 1.0, 0.0, 1.0, 1.0, 1.0, 0.0, 1.0, 1.0, 1.0, 0.0, 1.0, 1.0, 1.0, 0.0, 1.0, 1.0, 1.0, 0.0, 1.0, 1.0, 1.0, 0.0, 1.0, 1.0, 1.0, 0.0, 1.0, 1.0, 1.0, 0.0, 1.0, 1.0, 1.0, 0.0, 1.0, 1.0, 1.0, 0.0, 1.0, 1.0, 1.0, 0.0, 1.0, 1.0, 1.0, 0.0, 1.0, 1.0, 1.0, 0.0, 1.0, 1.0, 1.0, 0.0, 1.0, 1.0, 1.0, 0.0, 1.0, 1.0, 1.0, 0.0, 1.0, 1.0, 1.0, 0.0, 1.0, 1.0, 1.0, 0.0, 1.0, 1.0, 1.0, 0.0, 1.0, 1.0, 1.0, 0.0, 1.0, 1.0, 1.0, 0.0, 1.0, 1.0, 1.0, 0.0, 1.0, 1.0, 1.0, 0.0, 1.0, 1.0, 1.0, 0.0, 1.0, 1.0, 1.0, 0.0, 1.0, 0.0, 1.0, 0.956, 1.0, 0.0, 1.0, 0.956, 1.0, 0.0, 1.0, 0.956, 1.0, 0.0, 1.0, 0.956, 1.0, 0.0, 1.0, 0.956, 1.0, 0.0, 1.0, 0.956, 1.0, 0.0, 1.0, 0.956, 1.0, 0.0, 1.0, 0.956, 1.0, 0.0, 1.0, 0.956, 1.0, 0.0, 1.0, 0.956, 1.0, 0.0, 1.0, 0.956, 1.0, 0.0, 1.0, 0.956, 1.0, 0.0, 1.0, 0.956, 1.0, 0.0, 1.0, 0.956, 1.0, 0.0, 1.0, 0.956, 1.0, 0.0, 1.0, 0.956, 1.0, 0.0, 1.0, 0.956, 1.0, 0.0, 1.0, 0.956, 1.0, 0.0, 1.0, 0.956, 1.0, 0.0, 1.0, 0.956, 1.0, 0.0, 1.0, 0.956, 1.0, 0.0, 1.0, 0.956, 1.0, 0.0, 1.0, 0.956, 1.0, 0.0, 1.0, 0.956, 1.0, 0.0, 1.0, 0.956, 1.0, 0.0, 1.0, 0.956, 1.0, 0.0, 1.0, 0.956, 1.0, 0.0, 1.0, 0.956, 1.0, 0.0, 1.0, 0.956, 1.0, 0.0, 1.0, 0.956, 1.0, 0.0, 1.0, 0.956, 1.0, 0.0, 1.0, 0.956, 1.0, 0.0, 1.0, 0.956, 1.0, 0.0, 1.0, 0.956, 1.0, 0.0, 1.0, 0.956, 1.0, 0.0, 1.0, 0.956, 1.0, 0.0, 1.0, 0.956, 1.0, 0.0, 1.0, 0.956, 1.0, 0.0, 1.0, 0.956, 1.0, 0.0, 1.0, 0.956, 1.0, 0.0, 1.0, 0.956, 1.0, 0.0, 1.0, 0.956, 1.0, 0.0, 1.0, 0.956, 1.0, 0.0, 1.0, 0.956, 1.0, 0.0, 1.0, 0.956, 1.0, 0.0, 1.0, 0.956, 1.0, 0.0, 1.0, 0.956, 1.0, 0.0, 1.0, 0.956, 1.0, 0.0, 1.0, 0.956, 1.0, 0.0, 1.0, 0.956, 1.0, 0.0, 1.0, 0.956, 1.0, 0.0, 1.0, 0.956, 1.0, 0.0, 1.0, 0.956, 1.0, 0.0, 1.0, 0.956, 1.0, 0.0, 1.0, 0.956, 1.0, 0.0, 1.0, 0.956, 1.0, 0.0, 1.0, 0.956, 1.0, 0.0, 1.0, 0.956, 1.0, 0.0, 1.0, 0.956, 1.0, 0.0, 1.0, 0.956, 1.0, 0.0, 1.0, 0.956, 1.0, 0.0, 1.0, 0.956, 1.0, 0.0, 1.0, 0.956, 1.0, 0.0, 1.0, 0.956, 1.0, 0.0, 1.0, 0.956, 1.0, 0.0, 1.0, 0.956, 1.0, 0.0, 1.0, 0.956, 1.0, 0.0, 1.0, 0.956, 1.0, 0.0, 1.0, 0.956, 1.0, 0.0, 1.0, 0.956, 1.0, 0.0, 1.0, 0.956, 1.0, 0.0, 1.0, 0.956, 1.0, 0.0, 1.0, 0.956, 1.0, 0.0, 1.0, 0.956, 1.0, 0.0, 1.0, 0.956, 1.0, 0.0, 1.0, 0.956, 1.0, 0.0, 1.0, 0.956, 1.0, 0.0, 1.0, 0.956, 1.0, 0.0, 1.0, 0.956, 1.0, 0.0, 1.0, 0.956, 1.0, 0.0, 1.0, 0.956, 1.0, 0.0, 1.0, 0.956, 1.0, 0.0, 1.0, 0.956, 1.0, 0.0, 1.0, 0.956, 1.0, 0.0, 1.0, 0.956, 1.0, 0.0, 1.0, 0.956, 1.0, 0.0, 1.0, 0.956, 1.0, 0.0, 1.0, 0.956, 1.0, 0.0, 1.0, 0.956, 1.0, 0.0, 1.0, 0.956, 1.0, 0.0, 1.0, 0.956, 1.0, 0.0, 1.0, 0.956, 1.0, 0.0, 1.0, 0.956, 1.0, 0.0, 1.0, 0.956, 1.0, 0.0, 1.0, 0.956, 1.0, 0.0, 1.0, 0.956, 1.0, 0.0, 1.0, 0.956, 1.0, 0.0, 1.0, 0.956, 1.0, 0.0, 1.0, 0.956, 1.0, 0.0, 1.0, 0.956, 1.0, 0.0, 1.0, 0.956, 1.0, 0.0, 1.0, 0.956, 1.0, 0.0, 1.0, 0.956, 1.0, 0.0, 1.0, 0.956, 1.0, 0.0, 1.0, 0.956, 1.0, 0.0, 1.0, 0.956, 1.0, 0.0, 1.0, 0.956, 1.0, 0.0, 1.0, 0.956, 1.0, 0.0, 1.0, 0.956, 1.0, 0.0, 1.0, 0.956, 1.0, 0.0, 1.0, 0.956, 1.0, 0.0, 1.0, 0.956, 1.0, 0.0, 1.0, 0.956, 1.0, 0.0, 1.0, 0.956, 1.0, 0.0, 1.0, 0.956, 1.0, 0.0, 1.0, 0.956, 1.0, 0.0, 1.0, 0.956, 1.0, 0.0, 1.0, 0.956, 1.0, 0.0, 1.0, 0.956, 1.0, 0.0, 1.0, 0.956, 1.0, 0.0, 1.0, 0.956, 1.0, 0.0, 1.0, 0.956, 1.0, 0.0, 1.0, 0.956, 1.0, 0.0, 1.0, 0.956, 1.0, 0.0, 1.0, 0.956, 1.0, 0.0, 1.0, 0.956, 1.0, 0.0, 1.0, 0.956, 1.0, 0.0, 1.0, 0.956, 1.0, 0.0, 1.0, 0.956, 1.0, 0.0, 1.0, 0.956, 1.0, 0.0, 1.0, 0.956, 1.0, 0.0, 1.0, 0.956, 1.0, 0.0, 1.0, 0.956, 1.0, 0.0, 1.0, 0.956, 1.0, 0.0, 1.0, 0.956, 1.0, 0.0, 1.0, 0.956, 1.0, 0.0, 1.0, 0.956, 1.0, 0.0, 1.0, 0.956, 1.0, 0.0, 1.0, 0.956, 1.0, 0.0, 1.0, 0.956, 1.0, 0.0, 1.0, 0.956, 1.0, 0.0, 1.0, 0.956, 1.0, 0.0, 1.0, 0.956, 1.0, 0.0, 1.0, 0.956, 1.0, 0.0, 1.0, 0.956, 1.0, 0.0, 1.0, 0.956, 1.0, 0.0, 1.0, 0.956, 1.0, 0.0, 1.0, 0.956, 1.0, 0.0, 1.0, 0.956, 1.0, 0.0, 1.0, 0.956, 1.0, 0.0, 1.0, 0.956, 1.0, 0.0, 1.0, 0.956, 1.0, 0.0, 1.0, 0.956, 1.0, 0.0, 1.0, 0.956, 1.0, 0.0, 1.0, 0.956, 1.0, 0.0, 1.0, 0.956, 1.0, 0.0, 1.0, 0.956, 1.0, 0.0, 1.0, 0.956, 1.0, 0.0, 1.0, 0.956, 1.0, 0.0, 1.0, 0.956, 1.0, 0.0, 1.0, 0.956, 1.0, 0.0, 1.0, 0.956, 1.0, 0.0, 1.0, 0.956, 1.0, 0.0, 1.0, 0.956, 1.0, 0.0, 1.0, 0.956, 1.0, 0.0, 1.0, 0.956, 1.0, 0.0, 1.0, 0.956, 1.0, 0.0, 1.0, 0.956, 1.0, 0.0, 1.0, 0.956, 1.0, 0.0, 1.0, 0.956, 1.0, 0.0, 1.0, 0.956, 1.0, 0.0, 1.0, 0.956, 1.0, 0.0, 1.0, 0.956, 1.0, 0.0, 1.0, 0.956, 1.0, 0.0, 1.0, 0.956, 1.0, 0.0, 1.0, 0.956, 1.0, 0.0, 1.0, 0.956, 1.0, 0.0, 1.0, 0.956, 1.0, 0.0, 1.0, 0.956, 1.0, 0.0, 1.0, 0.956, 1.0, 0.0, 1.0, 0.956, 1.0, 0.0, 1.0, 0.956, 1.0, 0.0, 1.0, 0.956, 1.0, 0.0, 1.0, 0.956, 1.0, 0.0, 1.0, 0.956, 1.0, 0.0, 1.0, 0.956, 1.0, 0.0, 1.0, 0.956, 1.0, 0.0, 1.0, 0.956, 1.0, 0.0, 1.0, 0.956, 1.0, 0.0, 1.0, 0.956, 1.0, 0.0, 1.0, 0.956, 1.0, 0.0, 1.0, 0.956, 1.0, 0.0, 1.0, 0.956, 1.0, 0.0, 1.0, 0.956, 1.0, 0.0, 1.0, 0.956, 1.0, 0.0, 1.0, 0.956, 1.0, 0.0, 1.0, 0.956, 1.0, 0.0, 1.0, 0.956, 1.0, 0.0, 1.0, 0.956, 1.0, 0.0, 1.0, 0.956, 1.0, 0.0, 1.0, 0.956, 1.0, 0.0, 1.0, 0.956, 1.0, 0.0, 1.0, 0.956, 1.0, 0.0, 1.0, 0.956, 1.0, 0.0, 1.0, 0.956, 1.0, 0.0, 1.0, 0.956, 1.0, 0.0, 1.0, 0.956, 1.0, 0.0, 1.0, 0.956, 1.0, 0.0, 1.0, 0.956, 1.0, 0.0, 1.0, 0.956, 1.0, 0.0, 1.0, 0.956, 1.0, 0.0, 1.0, 0.956, 1.0, 0.0, 1.0, 0.956, 1.0, 0.0, 1.0, 0.956, 1.0, 0.0, 1.0, 0.956, 1.0, 0.0, 1.0, 0.956, 1.0, 0.0, 1.0, 0.956, 1.0, 0.0, 1.0, 0.956, 1.0, 0.0, 1.0, 0.956, 1.0, 0.0, 1.0, 0.956, 1.0, 0.0, 1.0, 0.956, 1.0, 0.0, 1.0, 0.956, 1.0, 0.0, 1.0, 0.956, 1.0, 0.0, 1.0, 0.956, 1.0, 0.0, 1.0, 0.956, 1.0, 0.0, 1.0, 0.956, 1.0, 0.0, 1.0, 0.956, 1.0, 0.0, 1.0, 0.956, 1.0, 0.0, 1.0, 0.956, 1.0, 0.0, 1.0, 0.956, 1.0, 0.0, 1.0, 0.956, 1.0, 0.0, 1.0, 0.956, 1.0, 0.0, 1.0, 0.956, 1.0, 0.0, 1.0, 0.956, 1.0, 0.0, 1.0, 0.956, 1.0, 0.0, 1.0, 0.956, 1.0, 0.0, 1.0, 0.956, 1.0, 0.0, 1.0, 0.956, 1.0, 0.0, 1.0, 0.956, 1.0, 0.0, 1.0, 0.956, 1.0, 0.0, 1.0, 0.956, 1.0, 0.0, 1.0, 0.956, 1.0, 0.0, 1.0, 0.956, 1.0, 0.0, 1.0, 0.956, 1.0, 0.0, 1.0, 0.956, 1.0, 0.0, 1.0, 0.956, 1.0, 0.0, 1.0, 0.956, 1.0, 0.0, 1.0, 0.956, 1.0, 0.0, 1.0, 0.956, 1.0, 0.0, 1.0, 0.956, 1.0, 0.0, 1.0, 0.956, 1.0, 0.0, 1.0, 0.956, 1.0, 0.0, 1.0, 0.956, 1.0, 0.0, 1.0, 0.956, 1.0, 0.0, 1.0, 0.956, 1.0, 0.0, 1.0, 0.956, 1.0, 0.0, 1.0, 0.956, 1.0, 0.0, 1.0, 0.956, 1.0, 0.0, 1.0, 0.956, 1.0, 0.0, 1.0, 0.956, 1.0, 0.0, 1.0, 0.956, 1.0, 0.0, 1.0, 0.956, 1.0, 0.0, 1.0, 0.956, 1.0, 0.0, 1.0, 0.956, 1.0, 0.0, 1.0, 0.956, 1.0, 0.0, 1.0, 0.956, 1.0, 0.0, 1.0, 0.956, 1.0, 0.0, 1.0, 0.956, 1.0, 0.0, 1.0, 0.956, 1.0, 0.0, 1.0, 0.956, 1.0, 0.0, 1.0, 0.956, 1.0, 0.0, 1.0, 0.956, 1.0, 0.0, 1.0, 0.956, 1.0, 0.0, 1.0, 0.956, 1.0, 0.0, 1.0, 0.956, 1.0, 0.0, 1.0, 0.956, 1.0, 0.0, 1.0, 0.956, 1.0, 0.0, 1.0, 0.956, 1.0, 0.0, 1.0, 0.956, 1.0, 0.0, 1.0, 0.956, 1.0, 0.0, 1.0, 0.956, 1.0, 0.0, 1.0, 0.956, 1.0, 0.0, 1.0, 0.956, 1.0, 0.0, 1.0, 0.956, 1.0, 0.0, 1.0, 0.956, 1.0, 0.0, 1.0, 0.956, 1.0, 0.0, 1.0, 0.956, 1.0, 0.0, 1.0, 0.956, 1.0, 0.0, 1.0, 0.956, 1.0, 0.0, 1.0, 0.956, 1.0, 0.0, 1.0, 0.956, 1.0, 0.0, 1.0, 0.956, 1.0, 0.0, 1.0, 0.956, 1.0, 0.0, 1.0, 0.956, 1.0, 0.0, 1.0, 0.956, 1.0, 0.0, 1.0, 0.956, 1.0, 0.0, 1.0, 0.956, 1.0, 0.0, 1.0, 0.956, 1.0, 0.0, 1.0, 0.956, 1.0, 0.0, 1.0, 0.956, 1.0, 0.0, 1.0, 0.956, 1.0, 0.0, 1.0, 0.956, 1.0, 0.0, 1.0, 0.956, 1.0, 0.0, 1.0, 0.956, 1.0, 0.0, 1.0, 0.956, 1.0, 0.0, 1.0, 0.956, 1.0])
me_cube_001.update()

# ---- objects
ob_ores = bpy.data.objects.new('Ores', me_cube_001)

# ---- transforms, parenting, visibility, modifiers, constraints
ob_ores.location = (0.0, 0.0, 0.0)
_m = ob_ores.modifiers.new('Subdivision', 'SUBSURF')
_m.render_levels = 1

# ---- collection membership
scene.collection.objects.link(ob_ores)

# ---- scene / render settings (as saved in the file)
scene.frame_start = 1; scene.frame_end = 250; scene.frame_set(223)
scene.render.engine = 'BLENDER_EEVEE_NEXT'
scene.render.bake_bias = 0.0
scene.render.bake_samples = 0
scene.render.compositor_device = 'GPU'
scene.eevee.use_volume_custom_range = False
scene.eevee.fast_gi_thickness_near = 0.1
scene.eevee.fast_gi_thickness_far = 0.0
scene.eevee.ray_tracing_options.screen_trace_thickness = 0.1
bpy.context.view_layer.update()

# ---- added for rendering (the .blend has no active camera and no usable light): camera, sun
cam_auto = bpy.data.cameras.new('AutoCamera')
cam_auto.lens = 50.0
cam_auto.sensor_width = 36.0
cam_auto.clip_end = 1000.0
ob_auto_camera = bpy.data.objects.new('AutoCamera', cam_auto)
scene.collection.objects.link(ob_auto_camera)
ob_auto_camera.location = (4.84609, -5.3832, 4.99184)
ob_auto_camera.rotation_euler = (1.09748, -7.21219e-08, 0.694738)
scene.camera = ob_auto_camera
light_auto_sun = bpy.data.lights.new('AutoSun', 'SUN')
light_auto_sun.energy = 3.0
light_auto_sun.angle = 0.0523599
ob_auto_sun = bpy.data.objects.new('AutoSun', light_auto_sun)
scene.collection.objects.link(ob_auto_sun)
ob_auto_sun.rotation_euler = (0.872665, 0.174533, 0.523599)
bpy.context.view_layer.update()
